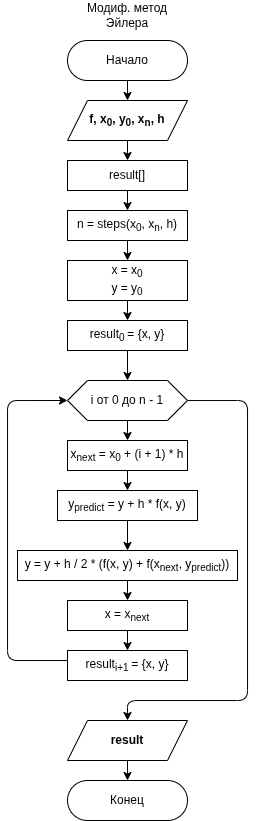

The diagram above was exported from draw.io. Its source (the exported page's mxGraphModel, read from the mxfile embedded in the PNG):
<mxGraphModel dx="749" dy="623" grid="1" gridSize="10" guides="1" tooltips="1" connect="1" arrows="1" fold="1" page="1" pageScale="1" pageWidth="850" pageHeight="1100" background="#ffffff" math="0" shadow="0">
  <root>
    <mxCell id="0" />
    <mxCell id="1" parent="0" />
    <mxCell id="5" style="edgeStyle=none;html=1;entryX=0.5;entryY=0;entryDx=0;entryDy=0;" edge="1" parent="1" source="2" target="4">
      <mxGeometry relative="1" as="geometry" />
    </mxCell>
    <mxCell id="2" value="Начало" style="rounded=1;whiteSpace=wrap;html=1;arcSize=50;" vertex="1" parent="1">
      <mxGeometry x="200" y="150" width="120" height="40" as="geometry" />
    </mxCell>
    <mxCell id="3" value="Конец" style="rounded=1;whiteSpace=wrap;html=1;arcSize=50;" vertex="1" parent="1">
      <mxGeometry x="200" y="890" width="120" height="40" as="geometry" />
    </mxCell>
    <mxCell id="7" style="edgeStyle=none;html=1;entryX=0.5;entryY=0;entryDx=0;entryDy=0;" edge="1" parent="1" source="4" target="6">
      <mxGeometry relative="1" as="geometry" />
    </mxCell>
    <mxCell id="4" value="f, x&lt;sub&gt;0&lt;/sub&gt;, y&lt;sub&gt;0&lt;/sub&gt;, x&lt;sub&gt;n&lt;/sub&gt;, h" style="shape=parallelogram;perimeter=parallelogramPerimeter;whiteSpace=wrap;html=1;fixedSize=1;fontStyle=1" vertex="1" parent="1">
      <mxGeometry x="200" y="210" width="120" height="40" as="geometry" />
    </mxCell>
    <mxCell id="9" value="" style="edgeStyle=none;html=1;" edge="1" parent="1" source="6" target="8">
      <mxGeometry relative="1" as="geometry" />
    </mxCell>
    <mxCell id="6" value="result[]" style="rounded=0;whiteSpace=wrap;html=1;" vertex="1" parent="1">
      <mxGeometry x="200" y="270" width="120" height="30" as="geometry" />
    </mxCell>
    <mxCell id="11" value="" style="edgeStyle=none;html=1;" edge="1" parent="1" source="8" target="10">
      <mxGeometry relative="1" as="geometry" />
    </mxCell>
    <mxCell id="8" value="n = steps(x&lt;sub&gt;0&lt;/sub&gt;, x&lt;sub&gt;n&lt;/sub&gt;, h)" style="rounded=0;whiteSpace=wrap;html=1;" vertex="1" parent="1">
      <mxGeometry x="200" y="320" width="120" height="30" as="geometry" />
    </mxCell>
    <mxCell id="13" value="" style="edgeStyle=none;html=1;" edge="1" parent="1" source="10" target="12">
      <mxGeometry relative="1" as="geometry" />
    </mxCell>
    <mxCell id="10" value="x = x&lt;sub&gt;0&lt;/sub&gt;&lt;div&gt;y = y&lt;sub&gt;0&lt;/sub&gt;&lt;/div&gt;" style="rounded=0;whiteSpace=wrap;html=1;" vertex="1" parent="1">
      <mxGeometry x="200" y="370" width="120" height="40" as="geometry" />
    </mxCell>
    <mxCell id="15" value="" style="edgeStyle=none;html=1;" edge="1" parent="1" source="12" target="14">
      <mxGeometry relative="1" as="geometry" />
    </mxCell>
    <mxCell id="12" value="result&lt;sub&gt;0 &lt;/sub&gt;= {x, y}" style="rounded=0;whiteSpace=wrap;html=1;" vertex="1" parent="1">
      <mxGeometry x="200" y="430" width="120" height="30" as="geometry" />
    </mxCell>
    <mxCell id="31" value="" style="edgeStyle=none;html=1;" edge="1" parent="1" source="14" target="30">
      <mxGeometry relative="1" as="geometry" />
    </mxCell>
    <mxCell id="36" style="edgeStyle=orthogonalEdgeStyle;html=1;entryX=0.5;entryY=0;entryDx=0;entryDy=0;" edge="1" parent="1" source="14" target="27">
      <mxGeometry relative="1" as="geometry">
        <Array as="points">
          <mxPoint x="380" y="510" />
          <mxPoint x="380" y="810" />
          <mxPoint x="260" y="810" />
        </Array>
      </mxGeometry>
    </mxCell>
    <mxCell id="14" value="i от 0 до n - 1" style="shape=hexagon;perimeter=hexagonPerimeter2;whiteSpace=wrap;html=1;fixedSize=1;" vertex="1" parent="1">
      <mxGeometry x="200" y="490" width="120" height="40" as="geometry" />
    </mxCell>
    <mxCell id="22" value="" style="edgeStyle=none;html=1;" edge="1" parent="1" source="16" target="21">
      <mxGeometry relative="1" as="geometry" />
    </mxCell>
    <mxCell id="16" value="y = y + h / 2 * (f(x, y) + f(x&lt;sub&gt;next&lt;/sub&gt;, y&lt;sub&gt;predict&lt;/sub&gt;))" style="rounded=0;whiteSpace=wrap;html=1;" vertex="1" parent="1">
      <mxGeometry x="150" y="660" width="220" height="30" as="geometry" />
    </mxCell>
    <mxCell id="24" value="" style="edgeStyle=none;html=1;" edge="1" parent="1" source="21" target="23">
      <mxGeometry relative="1" as="geometry" />
    </mxCell>
    <mxCell id="21" value="x = x&lt;sub&gt;next&lt;/sub&gt;" style="rounded=0;whiteSpace=wrap;html=1;" vertex="1" parent="1">
      <mxGeometry x="200" y="710" width="120" height="30" as="geometry" />
    </mxCell>
    <mxCell id="35" style="edgeStyle=orthogonalEdgeStyle;html=1;entryX=0;entryY=0.5;entryDx=0;entryDy=0;" edge="1" parent="1" source="23" target="14">
      <mxGeometry relative="1" as="geometry">
        <Array as="points">
          <mxPoint x="140" y="770" />
          <mxPoint x="140" y="510" />
        </Array>
      </mxGeometry>
    </mxCell>
    <mxCell id="23" value="result&lt;sub&gt;i+1 &lt;/sub&gt;= {x, y}" style="rounded=0;whiteSpace=wrap;html=1;" vertex="1" parent="1">
      <mxGeometry x="200" y="760" width="120" height="30" as="geometry" />
    </mxCell>
    <mxCell id="28" value="" style="edgeStyle=none;html=1;" edge="1" parent="1" source="27" target="3">
      <mxGeometry relative="1" as="geometry" />
    </mxCell>
    <mxCell id="27" value="result" style="shape=parallelogram;perimeter=parallelogramPerimeter;whiteSpace=wrap;html=1;fixedSize=1;fontStyle=1" vertex="1" parent="1">
      <mxGeometry x="200" y="830" width="120" height="40" as="geometry" />
    </mxCell>
    <mxCell id="29" value="Модиф. метод Эйлера" style="text;html=1;align=center;verticalAlign=middle;whiteSpace=wrap;rounded=0;" vertex="1" parent="1">
      <mxGeometry x="205" y="110" width="110" height="30" as="geometry" />
    </mxCell>
    <mxCell id="33" value="" style="edgeStyle=none;html=1;" edge="1" parent="1" source="30" target="32">
      <mxGeometry relative="1" as="geometry" />
    </mxCell>
    <mxCell id="30" value="x&lt;sub&gt;next&lt;/sub&gt; = x&lt;sub&gt;0&lt;/sub&gt; + (i + 1) * h" style="whiteSpace=wrap;html=1;" vertex="1" parent="1">
      <mxGeometry x="200" y="550" width="120" height="30" as="geometry" />
    </mxCell>
    <mxCell id="34" style="edgeStyle=none;html=1;entryX=0.5;entryY=0;entryDx=0;entryDy=0;" edge="1" parent="1" source="32" target="16">
      <mxGeometry relative="1" as="geometry" />
    </mxCell>
    <mxCell id="32" value="y&lt;sub&gt;predict&lt;/sub&gt; = y&amp;nbsp;+ h * f(x, y)" style="whiteSpace=wrap;html=1;" vertex="1" parent="1">
      <mxGeometry x="190" y="600" width="140" height="30" as="geometry" />
    </mxCell>
  </root>
</mxGraphModel>